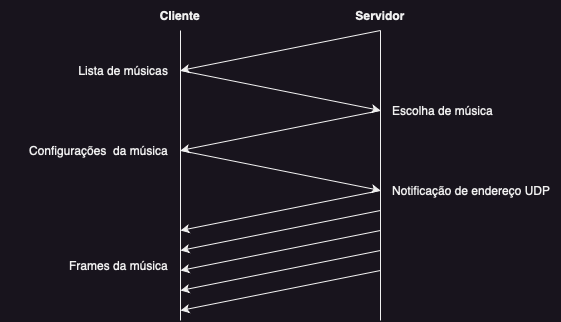

The diagram above was exported from draw.io. Its source (the exported page's mxGraphModel, read from the mxfile embedded in the PNG):
<mxGraphModel dx="1222" dy="752" grid="1" gridSize="10" guides="1" tooltips="1" connect="1" arrows="1" fold="1" page="1" pageScale="1" pageWidth="827" pageHeight="1169" math="0" shadow="0">
  <root>
    <mxCell id="0" />
    <mxCell id="1" parent="0" />
    <mxCell id="5fbfpqTxSvBTG8Cg0zVg-1" value="&lt;b&gt;Cliente&lt;/b&gt;" style="text;html=1;fillColor=none;align=center;verticalAlign=middle;whiteSpace=wrap;rounded=0;" parent="1" vertex="1">
      <mxGeometry x="290" y="130" width="60" height="30" as="geometry" />
    </mxCell>
    <mxCell id="5fbfpqTxSvBTG8Cg0zVg-2" value="&lt;b&gt;Servidor&lt;/b&gt;" style="text;html=1;fillColor=none;align=center;verticalAlign=middle;whiteSpace=wrap;rounded=0;" parent="1" vertex="1">
      <mxGeometry x="490" y="130" width="60" height="30" as="geometry" />
    </mxCell>
    <mxCell id="5fbfpqTxSvBTG8Cg0zVg-3" value="" style="endArrow=none;html=1;rounded=0;fillColor=none;" parent="1" edge="1">
      <mxGeometry width="50" height="50" relative="1" as="geometry">
        <mxPoint x="320" y="450" as="sourcePoint" />
        <mxPoint x="320" y="160" as="targetPoint" />
      </mxGeometry>
    </mxCell>
    <mxCell id="5fbfpqTxSvBTG8Cg0zVg-4" value="" style="endArrow=none;html=1;rounded=0;fillColor=none;" parent="1" edge="1">
      <mxGeometry width="50" height="50" relative="1" as="geometry">
        <mxPoint x="520" y="450" as="sourcePoint" />
        <mxPoint x="520" y="160" as="targetPoint" />
      </mxGeometry>
    </mxCell>
    <mxCell id="5fbfpqTxSvBTG8Cg0zVg-5" value="" style="endArrow=classic;html=1;rounded=0;exitX=0.5;exitY=1;exitDx=0;exitDy=0;fillColor=none;" parent="1" source="5fbfpqTxSvBTG8Cg0zVg-2" edge="1">
      <mxGeometry width="50" height="50" relative="1" as="geometry">
        <mxPoint x="320" y="160" as="sourcePoint" />
        <mxPoint x="320" y="200" as="targetPoint" />
      </mxGeometry>
    </mxCell>
    <mxCell id="5fbfpqTxSvBTG8Cg0zVg-6" value="Lista de músicas" style="text;html=1;fillColor=none;align=right;verticalAlign=middle;whiteSpace=wrap;rounded=0;" parent="1" vertex="1">
      <mxGeometry x="210" y="190" width="100" height="20" as="geometry" />
    </mxCell>
    <mxCell id="5fbfpqTxSvBTG8Cg0zVg-7" value="Escolha de música" style="text;html=1;fillColor=none;align=left;verticalAlign=middle;whiteSpace=wrap;rounded=0;" parent="1" vertex="1">
      <mxGeometry x="530" y="230" width="120" height="20" as="geometry" />
    </mxCell>
    <mxCell id="5fbfpqTxSvBTG8Cg0zVg-8" value="" style="endArrow=classic;html=1;rounded=0;fillColor=none;" parent="1" edge="1">
      <mxGeometry width="50" height="50" relative="1" as="geometry">
        <mxPoint x="320" y="200" as="sourcePoint" />
        <mxPoint x="520" y="240" as="targetPoint" />
      </mxGeometry>
    </mxCell>
    <mxCell id="5fbfpqTxSvBTG8Cg0zVg-9" value="" style="endArrow=classic;html=1;rounded=0;fillColor=none;" parent="1" edge="1">
      <mxGeometry width="50" height="50" relative="1" as="geometry">
        <mxPoint x="520" y="240" as="sourcePoint" />
        <mxPoint x="320" y="280" as="targetPoint" />
      </mxGeometry>
    </mxCell>
    <mxCell id="5fbfpqTxSvBTG8Cg0zVg-11" value="Configurações&amp;nbsp; da música" style="text;html=1;fillColor=none;align=right;verticalAlign=middle;whiteSpace=wrap;rounded=0;" parent="1" vertex="1">
      <mxGeometry x="140" y="270" width="170" height="20" as="geometry" />
    </mxCell>
    <mxCell id="5fbfpqTxSvBTG8Cg0zVg-12" value="" style="endArrow=classic;html=1;rounded=0;fillColor=none;" parent="1" edge="1">
      <mxGeometry width="50" height="50" relative="1" as="geometry">
        <mxPoint x="320" y="280" as="sourcePoint" />
        <mxPoint x="520" y="320" as="targetPoint" />
      </mxGeometry>
    </mxCell>
    <mxCell id="5fbfpqTxSvBTG8Cg0zVg-13" value="Notificação de endereço UDP" style="text;html=1;fillColor=none;align=left;verticalAlign=middle;whiteSpace=wrap;rounded=0;" parent="1" vertex="1">
      <mxGeometry x="530" y="310" width="170" height="20" as="geometry" />
    </mxCell>
    <mxCell id="5fbfpqTxSvBTG8Cg0zVg-14" value="" style="endArrow=classic;html=1;rounded=0;fillColor=none;" parent="1" edge="1">
      <mxGeometry width="50" height="50" relative="1" as="geometry">
        <mxPoint x="520" y="320" as="sourcePoint" />
        <mxPoint x="320" y="360" as="targetPoint" />
      </mxGeometry>
    </mxCell>
    <mxCell id="5fbfpqTxSvBTG8Cg0zVg-15" value="Frames da música" style="text;html=1;fillColor=none;align=right;verticalAlign=middle;whiteSpace=wrap;rounded=0;" parent="1" vertex="1">
      <mxGeometry x="200" y="350" width="110" height="90" as="geometry" />
    </mxCell>
    <mxCell id="5fbfpqTxSvBTG8Cg0zVg-16" value="" style="endArrow=classic;html=1;rounded=0;fillColor=none;" parent="1" edge="1">
      <mxGeometry width="50" height="50" relative="1" as="geometry">
        <mxPoint x="520" y="340" as="sourcePoint" />
        <mxPoint x="320" y="380" as="targetPoint" />
      </mxGeometry>
    </mxCell>
    <mxCell id="5fbfpqTxSvBTG8Cg0zVg-17" value="" style="endArrow=classic;html=1;rounded=0;fillColor=none;" parent="1" edge="1">
      <mxGeometry width="50" height="50" relative="1" as="geometry">
        <mxPoint x="520" y="360" as="sourcePoint" />
        <mxPoint x="320" y="400" as="targetPoint" />
      </mxGeometry>
    </mxCell>
    <mxCell id="5fbfpqTxSvBTG8Cg0zVg-18" value="" style="endArrow=classic;html=1;rounded=0;fillColor=none;" parent="1" edge="1">
      <mxGeometry width="50" height="50" relative="1" as="geometry">
        <mxPoint x="520" y="380" as="sourcePoint" />
        <mxPoint x="320" y="420" as="targetPoint" />
      </mxGeometry>
    </mxCell>
    <mxCell id="5fbfpqTxSvBTG8Cg0zVg-19" value="" style="endArrow=classic;html=1;rounded=0;fillColor=none;" parent="1" edge="1">
      <mxGeometry width="50" height="50" relative="1" as="geometry">
        <mxPoint x="520" y="400" as="sourcePoint" />
        <mxPoint x="320" y="440" as="targetPoint" />
      </mxGeometry>
    </mxCell>
  </root>
</mxGraphModel>